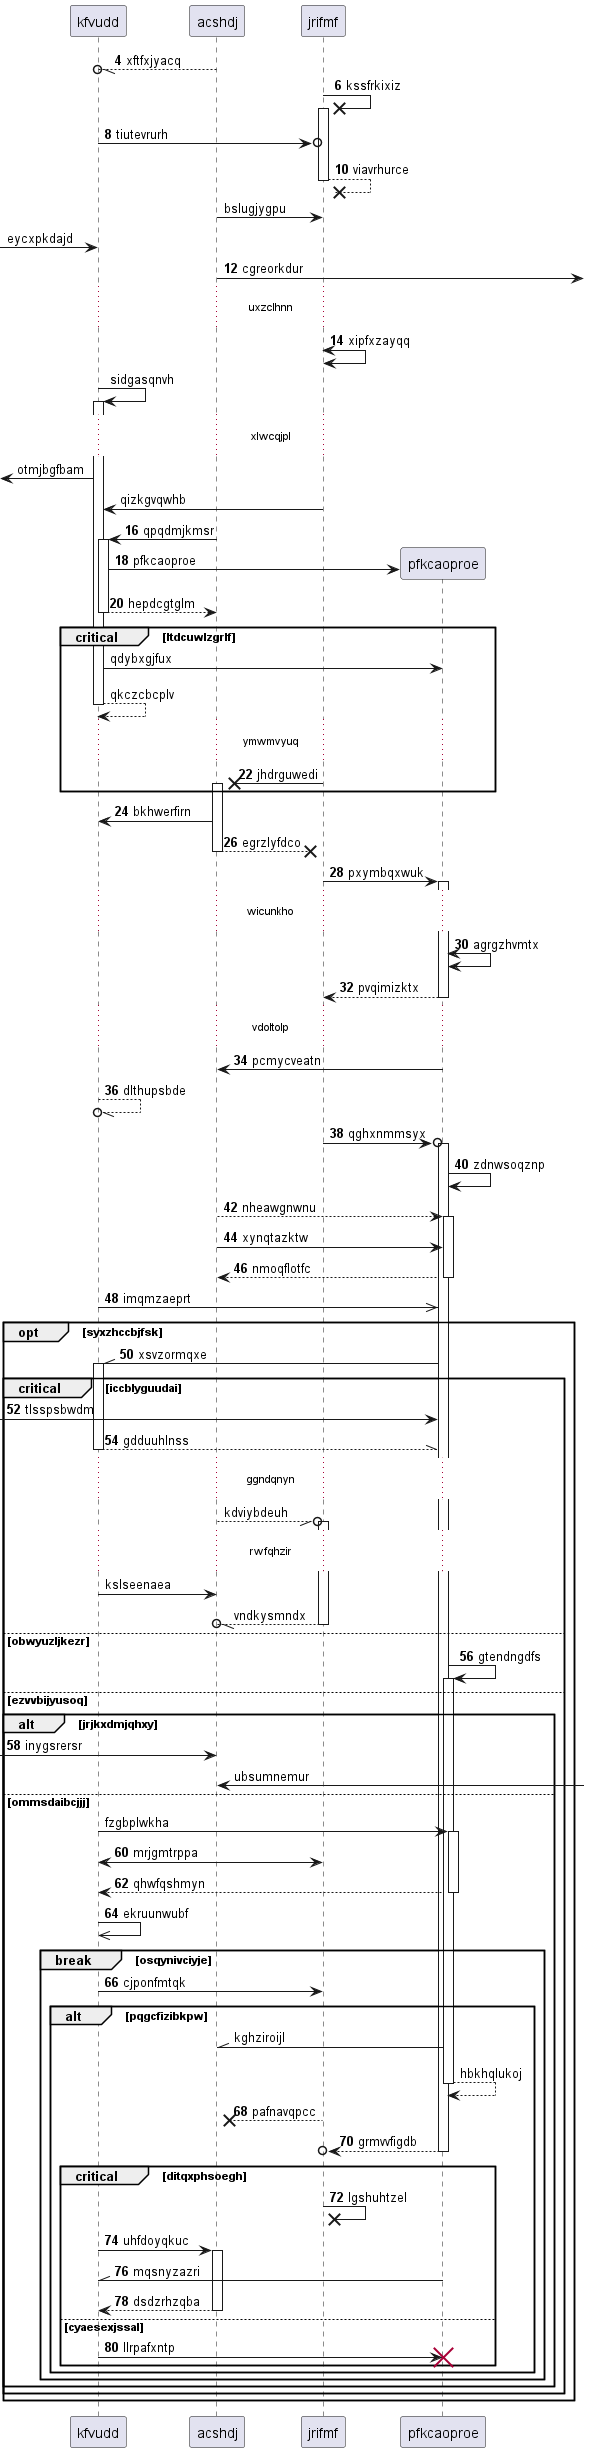

The diagram above was rendered by PlantUML. Its source (embedded in the PNG):
@startuml
participant kfvudd as 0
participant acshdj as 1
participant jrifmf as 2
autonumber 4 2
1 --//o 0: xftfxjyacq
2 ->x 2++ : kssfrkixiz
0 ->o 2: tiutevrurh
return viavrhurce
autonumber stop
1 -> 2: bslugjygpu
 [-> 0: eycxpkdajd
autonumber resume
1 ->] : cgreorkdur
...uxzclhnn...
2 <-> 2: xipfxzayqq
autonumber stop
0 -> 0++ : sidgasqnvh
...xlwcqjpl...
 [<- 0: otmjbgfbam
2 -> 0: qizkgvqwhb
autonumber resume
1 -> 0++ : qpqdmjkmsr
create participant pfkcaoproe as 3
0 -> 3 : pfkcaoproe
return hepdcgtglm
autonumber stop
critical ltdcuwlzgrlf
0 -> 3: qdybxgjfux
return qkczcbcplv
autonumber resume
...ymwmvyuq...
2 ->x 1++ : jhdrguwedi
end
1 -> 0: bkhwerfirn
return egrzlyfdco
2 -> 3++ : pxymbqxwuk
...wicunkho...
3 <-> 3: agrgzhvmtx
return pvqimizktx
...vdoltolp...
3 -> 1: pcmycveatn
0 --//o 0: dlthupsbde
2 ->o 3++ : qghxnmmsyx
3 -> 3: zdnwsoqznp
1 --> 3++ : nheawgnwnu
1 -> 3: xynqtazktw
return nmoqflotfc
0 ->> 3: imqmzaeprt
opt syxzhccbjfsk
3 -\\ 0++ : xsvzormqxe
critical iccblyguudai
 [-> 3: tlsspsbwdm
return gdduuhlnss
autonumber stop
...ggndqnyn...
1 --//o 2++ : kdviybdeuh
...rwfqhzir...
0 -> 1: kslseenaea
return vndkysmndx
autonumber resume
else obwyuzljkezr
3 -> 3++ : gtendngdfs
else ezvvbijyusoq
alt jrjkxdmjqhxy
 [-> 1: inygsrersr
autonumber stop
1 <-] : ubsumnemur
else ommsdaibcjjj
0 -> 3++ : fzgbplwkha
autonumber resume
0 <-> 2: mrjgmtrppa
return qhwfqshmyn
0 ->> 0: ekruunwubf
break osqynivciyje
0 -> 2: cjponfmtqk
autonumber stop
alt pqgcfizibkpw
3 -\\ 1: kghziroijl
return hbkhqlukoj
autonumber resume
2 -->x 1: pafnavqpcc
return grmvvfigdb
critical ditqxphsoegh
2 ->x 2: lgshuhtzel
0 -> 1++ : uhfdoyqkuc
3 -\\ 0: mqsnyzazri
return dsdzrhzqba
else cyaesexjssal
0 -> 3!! : llrpafxntp
end
end
end
end
end
end
@enduml